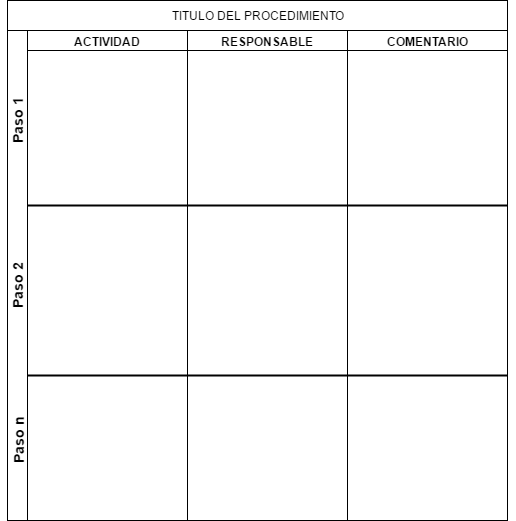

The diagram above was exported from draw.io. Its source (the exported page's mxGraphModel, read from the mxfile embedded in the PNG):
<mxGraphModel dx="872" dy="457" grid="1" gridSize="10" guides="1" tooltips="1" connect="1" arrows="1" fold="1" page="1" pageScale="1" pageWidth="826" pageHeight="1169" math="0" shadow="0">
  <root>
    <mxCell id="0" />
    <mxCell id="1" parent="0" />
    <mxCell id="2a77cc55d464d6af-21" value="" style="swimlane;html=1;childLayout=stackLayout;startSize=20;horizontal=0;horizontalStack=1;" vertex="1" parent="1">
      <mxGeometry x="80" y="50" width="500" height="490" as="geometry">
        <mxRectangle x="10" y="10" width="30" height="50" as="alternateBounds" />
      </mxGeometry>
    </mxCell>
    <mxCell id="2a77cc55d464d6af-22" value="ACTIVIDAD" style="swimlane;html=1;startSize=20;" vertex="1" parent="2a77cc55d464d6af-21">
      <mxGeometry x="20" width="160" height="490" as="geometry" />
    </mxCell>
    <mxCell id="2a77cc55d464d6af-42" value="" style="line;strokeWidth=2;html=1;" vertex="1" parent="2a77cc55d464d6af-22">
      <mxGeometry y="340" width="160" height="10" as="geometry" />
    </mxCell>
    <mxCell id="2a77cc55d464d6af-45" value="" style="line;strokeWidth=2;html=1;" vertex="1" parent="2a77cc55d464d6af-22">
      <mxGeometry y="170" width="160" height="10" as="geometry" />
    </mxCell>
    <mxCell id="2a77cc55d464d6af-23" value="RESPONSABLE" style="swimlane;html=1;startSize=20;" vertex="1" parent="2a77cc55d464d6af-21">
      <mxGeometry x="180" width="160" height="490" as="geometry" />
    </mxCell>
    <mxCell id="2a77cc55d464d6af-43" value="" style="line;strokeWidth=2;html=1;" vertex="1" parent="2a77cc55d464d6af-23">
      <mxGeometry y="340" width="160" height="10" as="geometry" />
    </mxCell>
    <mxCell id="2a77cc55d464d6af-46" value="" style="line;strokeWidth=2;html=1;" vertex="1" parent="2a77cc55d464d6af-23">
      <mxGeometry y="170" width="160" height="10" as="geometry" />
    </mxCell>
    <mxCell id="2a77cc55d464d6af-24" value="COMENTARIO" style="swimlane;html=1;startSize=20;" vertex="1" parent="2a77cc55d464d6af-21">
      <mxGeometry x="340" width="160" height="490" as="geometry" />
    </mxCell>
    <mxCell id="2a77cc55d464d6af-44" value="" style="line;strokeWidth=2;html=1;" vertex="1" parent="2a77cc55d464d6af-24">
      <mxGeometry y="340" width="160" height="10" as="geometry" />
    </mxCell>
    <mxCell id="2a77cc55d464d6af-47" value="" style="line;strokeWidth=2;html=1;" vertex="1" parent="2a77cc55d464d6af-24">
      <mxGeometry y="170" width="160" height="10" as="geometry" />
    </mxCell>
    <mxCell id="2a77cc55d464d6af-38" style="edgeStyle=none;rounded=0;html=1;exitX=0;exitY=0.25;entryX=1;entryY=0.25;jettySize=auto;orthogonalLoop=1;strokeColor=none;" edge="1" parent="2a77cc55d464d6af-21" source="2a77cc55d464d6af-21" target="2a77cc55d464d6af-24">
      <mxGeometry relative="1" as="geometry" />
    </mxCell>
    <mxCell id="2a77cc55d464d6af-31" value="&lt;div style=&quot;text-align: left&quot;&gt;&lt;span&gt;TITULO DEL PROCEDIMIENTO&lt;/span&gt;&lt;/div&gt;" style="whiteSpace=wrap;html=1;" vertex="1" parent="1">
      <mxGeometry x="80" y="20" width="500" height="30" as="geometry" />
    </mxCell>
    <mxCell id="2a77cc55d464d6af-48" value="&lt;b&gt;&lt;font style=&quot;font-size: 14px&quot;&gt;Paso 1&lt;/font&gt;&lt;/b&gt;" style="text;html=1;strokeColor=none;fillColor=none;align=center;verticalAlign=middle;whiteSpace=wrap;rotation=-90;" vertex="1" parent="1">
      <mxGeometry x="60" y="130" width="60" height="20" as="geometry" />
    </mxCell>
    <mxCell id="2a77cc55d464d6af-49" value="&lt;b&gt;&lt;font style=&quot;font-size: 14px&quot;&gt;Paso 2&lt;/font&gt;&lt;/b&gt;" style="text;html=1;strokeColor=none;fillColor=none;align=center;verticalAlign=middle;whiteSpace=wrap;rotation=-90;" vertex="1" parent="1">
      <mxGeometry x="60" y="295" width="60" height="20" as="geometry" />
    </mxCell>
    <mxCell id="2a77cc55d464d6af-50" value="&lt;b&gt;&lt;font style=&quot;font-size: 14px&quot;&gt;Paso n&lt;/font&gt;&lt;/b&gt;" style="text;html=1;strokeColor=none;fillColor=none;align=center;verticalAlign=middle;whiteSpace=wrap;rotation=-90;" vertex="1" parent="1">
      <mxGeometry x="60" y="450" width="60" height="20" as="geometry" />
    </mxCell>
  </root>
</mxGraphModel>